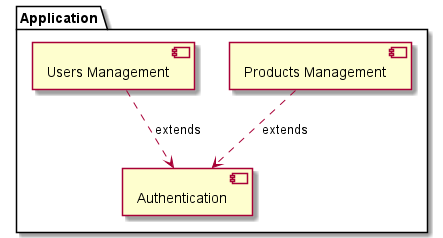

The diagram above was rendered by PlantUML. Its source (embedded in the PNG):
@startuml
'https://plantuml.com/component-diagram

package "Application" {
  [Products Management]
  [Users Management]
  [Authentication]
}

[Products Management] ..> [Authentication] : extends
[Users Management] ..> [Authentication] : extends

@enduml